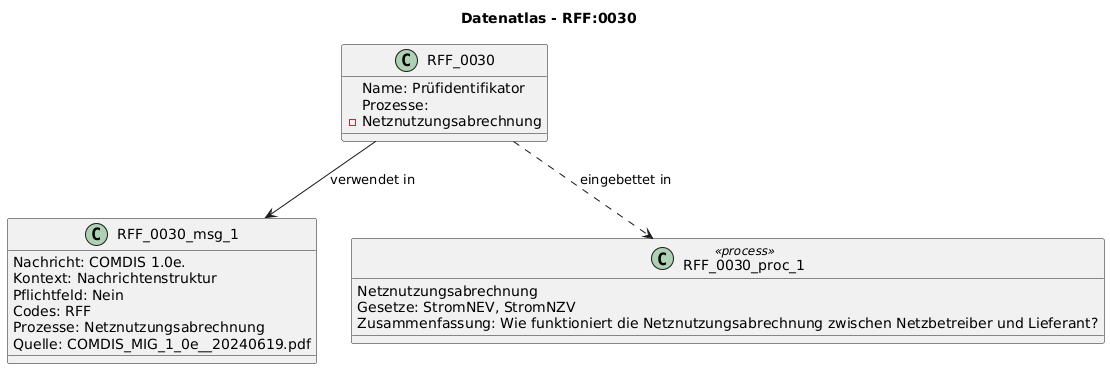

The diagram above was rendered by PlantUML. Its source (embedded in the PNG):
@startuml
title Datenatlas - RFF:0030
class RFF_0030 {
  Name: Prüfidentifikator
  Prozesse:
    - Netznutzungsabrechnung
}
class RFF_0030_msg_1 {
  Nachricht: COMDIS 1.0e.
  Kontext: Nachrichtenstruktur
  Pflichtfeld: Nein
  Codes: RFF
  Prozesse: Netznutzungsabrechnung
  Quelle: COMDIS_MIG_1_0e__20240619.pdf
}
RFF_0030 --> RFF_0030_msg_1 : verwendet in
class RFF_0030_proc_1 <<process>> {
  Netznutzungsabrechnung
  Gesetze: StromNEV, StromNZV
  Zusammenfassung: Wie funktioniert die Netznutzungsabrechnung zwischen Netzbetreiber und Lieferant?
}
RFF_0030 ..> RFF_0030_proc_1 : eingebettet in
@enduml